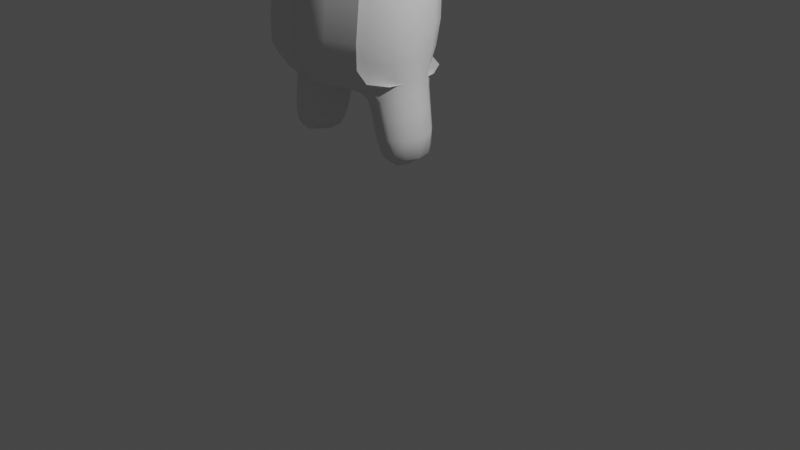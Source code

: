 # Source: untitled.blend  (saved by Blender 3.4.6; exported with 4.5.12 LTS)
import bpy
from mathutils import Matrix  # noqa: F401  (used for matrix-valued properties, if any)

bpy.ops.wm.read_factory_settings(use_empty=True)
scene = bpy.context.scene
scene.name = 'Scene'

# ---- collections
col_collection = bpy.data.collections.new('Collection'); scene.collection.children.link(col_collection)

# ---- materials (node trees are filled in below, after node groups)
mat_material = bpy.data.materials.new('Material')
mat_material.alpha_threshold = 0.0
mat_material.use_transparent_shadow = False
mat_material.roughness = 0.5
mat_material.line_color = (0.0, 0.0, 0.0, 1.0)

# ---- material node trees
mat_material.use_nodes = True; mat_material.node_tree.nodes.clear()
_N = mat_material.node_tree.nodes; _L = mat_material.node_tree.links
n0 = _N.new('ShaderNodeOutputMaterial'); n0.name = 'Material Output'; n0.location = (300, 300)
n1 = _N.new('ShaderNodeBsdfPrincipled'); n1.name = 'Principled BSDF'; n1.location = (10, 300)
n1.distribution = 'GGX'
n1.subsurface_method = 'RANDOM_WALK_SKIN'
n1.inputs[3].default_value = 1.45
n1.inputs[27].default_value = (0.0, 0.0, 0.0, 1.0)
n1.inputs[28].default_value = 1.0
_L.new(n1.outputs[0], n0.inputs[0])
n0.is_active_output = True

# ---- world
world_world = bpy.data.worlds.new('World'); scene.world = world_world
world_world.use_nodes = True; world_world.node_tree.nodes.clear()
_N = world_world.node_tree.nodes; _L = world_world.node_tree.links
n0 = _N.new('ShaderNodeOutputWorld'); n0.name = 'World Output'; n0.location = (300, 300)
n1 = _N.new('ShaderNodeBackground'); n1.name = 'Background'; n1.location = (10, 300)
n1.inputs[0].default_value = (0.05088, 0.05088, 0.05088, 1.0)
_L.new(n1.outputs[0], n0.inputs[0])
n0.is_active_output = True
world_world.color = (0.05088, 0.05088, 0.05088)
world_world.use_sun_shadow = False
world_world.sun_shadow_jitter_overblur = 0.0

# ---- cameras
cam_camera = bpy.data.cameras.new('Camera')
cam_camera.clip_end = 100.0
cam_camera.ortho_scale = 7.314

# ---- lights
light_light = bpy.data.lights.new('Light', 'POINT')
light_light.transmission_factor = 0.0
light_light.energy = 1000.0
light_light.shadow_soft_size = 0.1
light_light.shadow_maximum_resolution = 0.006
light_light.use_absolute_resolution = True

# ---- meshes
me_cube = bpy.data.meshes.new('Cube')
me_cube.from_pydata([(0.432, 0.432, 0.6083), (0.3419, 0.3202, -1.357), (0.432, -0.3351, 0.5427), (0.3467, -0.3188, -1.377), (-0.4359, 0.4359, 0.7577), (-0.432, 0.4121, -1.309), (-0.5413, -0.3296, 0.5455), (-0.432, -0.4125, -1.309), (0.588, 0.5541, -0.748), (-0.6572, -0.6402, -0.7572), (0.5887, -0.5376, -0.7595), (-0.515, -2.137e-05, -1.319), (0.0, 0.4745, -1.321), (0.5704, 0.4241, -1.231), (-0.6199, -0.5288, -0.04734), (0.5751, -0.4081, -1.255), (-0.5718, 0.5599, -1.24), (0.0, -0.4426, 0.6921), (0.515, 0.02224, 0.7039), (0.0, -0.4769, -1.321), (-0.573, 0.0233, 0.7888), (0.0, 0.6096, 0.8531), (0.2365, -0.002819, -1.38), (0.5532, 0.5508, 0.01448), (-0.6829, -0.5365, -1.17), (0.5532, -0.4751, -0.02787), (1.63e-09, 0.7972, -0.7473), (0.8214, 0.003466, -0.7498), (0.0, -0.8753, -0.755), (0.0, 0.0233, 1.035), (0.0, -0.7487, -0.01436), (0.0, -0.0003825, -1.344), (0.7665, 0.01513, 0.017), (-1.164e-09, 0.7653, 0.02548), (0.0, 0.8067, -1.241), (0.8113, 0.003897, -1.217), (-0.7981, 6.519e-09, -1.241), (0.0, -0.7778, -1.186), (0.7588, 0.2664, -1.991), (0.5675, 0.2433, -2.035), (0.764, -0.2559, -1.976), (0.5727, -0.2423, -2.018), (0.5155, -0.001917, -2.093), (0.8642, 0.002702, -2.033), (0.3361, -0.003298, -1.648), (0.4684, -0.2735, -1.636), (0.7001, -0.3013, -1.58), (0.6943, 0.3165, -1.57), (0.4627, 0.2739, -1.629), (0.8593, 0.004115, -1.558), (-0.432, 0.432, 0.6083), (-0.3419, 0.3202, -1.357), (-0.432, -0.3351, 0.5427), (-0.3467, -0.3188, -1.377), (0.4359, 0.4359, 0.7577), (0.432, 0.4121, -1.309), (0.5413, -0.3296, 0.5455), (0.432, -0.4125, -1.309), (-0.588, 0.5541, -0.748), (0.6572, -0.6402, -0.7572), (-0.5887, -0.5376, -0.7595), (0.515, -2.137e-05, -1.319), (-0.5704, 0.4241, -1.231), (0.6199, -0.5288, -0.04734), (-0.5751, -0.4081, -1.255), (0.5718, 0.5599, -1.24), (-0.515, 0.02224, 0.7039), (0.573, 0.0233, 0.7888), (-0.2365, -0.002819, -1.38), (-0.5532, 0.5508, 0.01448), (0.6829, -0.5365, -1.17), (-0.5532, -0.4751, -0.02787), (-0.8214, 0.003466, -0.7498), (-0.7665, 0.01513, 0.017), (-0.8113, 0.003897, -1.217), (0.7981, 6.519e-09, -1.241), (-0.7588, 0.2664, -1.991), (-0.5675, 0.2433, -2.035), (-0.764, -0.2559, -1.976), (-0.5727, -0.2423, -2.018), (-0.5155, -0.001917, -2.093), (-0.8642, 0.002702, -2.033), (-0.3361, -0.003298, -1.648), (-0.4684, -0.2735, -1.636), (-0.7001, -0.3013, -1.58), (-0.6943, 0.3165, -1.57), (-0.4627, 0.2739, -1.629), (-0.8593, 0.004115, -1.558), (-0.489, 0.2487, -1.316), (-0.489, -0.2488, -1.316), (0.1929, 0.3876, -1.323), (-0.258, 0.4517, -1.316), (0.5817, 0.499, -1.019), (0.4377, 0.4114, -1.319), (-0.6489, -0.5973, -0.4153), (-0.286, -0.5299, 0.3245), (0.5841, -0.4881, -1.034), (0.4433, -0.4012, -1.345), (-0.5014, 0.4862, -1.282), (0.258, -0.3859, 0.6168), (0.489, 0.2608, 0.6831), (0.489, -0.1933, 0.6402), (-0.258, -0.4529, -1.316), (0.1956, -0.3875, -1.336), (-0.4061, -0.1882, 0.7727), (-0.5421, 0.2448, 0.78), (-0.2419, 0.5467, 0.788), (0.258, 0.4972, 0.6977), (0.2699, -0.1771, -1.384), (0.2671, 0.1731, -1.373), (0.4991, 0.4988, 0.3775), (0.581, 0.5712, -0.3857), (-0.5105, -0.4841, -1.275), (-0.6568, -0.6364, -1.014), (0.4991, -0.4023, 0.3167), (0.5811, -0.5283, -0.4083), (0.3195, 0.7314, -0.7477), (0.7611, 0.2978, -0.748), (0.7616, -0.2871, -0.755), (0.32, -0.7252, -0.7589), (-0.3286, -0.7578, -0.7561), (0.0, 0.3077, 0.9875), (-0.2865, 0.0233, 0.9118), (0.0, -0.2286, 0.9292), (0.2793, 0.02316, 0.9011), (0.3016, -0.6308, -0.02841), (0.0, -0.6162, 0.365), (-0.3099, -0.6387, -0.03085), (0.0, -0.8379, -0.4057), (0.0, 0.2506, -1.339), (0.1322, -0.001777, -1.346), (0.0, -0.252, -1.339), (-0.2793, -0.0001701, -1.336), (0.7123, 0.3019, 0.01892), (0.6744, 0.01976, 0.3985), (0.7123, -0.2546, -0.005435), (0.8103, 0.008579, -0.387), (-1.863e-09, 0.6821, 0.4222), (0.3016, 0.7105, 0.01998), (-4.657e-10, 0.8044, -0.3824), (-0.3108, 0.7126, -1.24), (-4.657e-10, 0.7601, -1.019), (0.2937, 0.6111, -1.195), (0.0, 0.654, -1.286), (0.7518, 0.2252, -1.215), (0.8154, 0.002664, -1.022), (0.7545, -0.2135, -1.229), (0.3962, -0.003037, -1.892), (-0.7537, -0.3064, -1.232), (-0.7398, 0.3093, -1.24), (-0.6783, 2.117e-05, -1.285), (0.2964, -0.6027, -1.205), (0.0, -0.8538, -1.016), (-0.3138, -0.6901, -1.184), (0.0, -0.6527, -1.279), (0.6681, 0.2729, -2.048), (0.6736, -0.2665, -2.028), (0.5376, -0.1506, -2.073), (0.5344, 0.1483, -2.086), (0.8269, 0.1681, -2.029), (0.8302, -0.1601, -2.017), (0.7056, 0.0004053, -2.142), (0.4251, -0.2849, -1.471), (0.6581, -0.3205, -1.408), (0.7394, 0.2998, -1.813), (0.4194, 0.2861, -1.453), (0.8251, 0.004342, -1.375), (0.2956, -0.003265, -1.474), (0.5199, -0.2645, -1.861), (0.7451, -0.2864, -1.808), (0.6524, 0.3373, -1.387), (0.5142, 0.2648, -1.87), (0.8975, 0.003775, -1.805), (0.8069, 0.1889, -1.558), (0.8102, -0.177, -1.564), (0.3729, 0.1495, -1.644), (0.574, 0.3398, -1.599), (0.3762, -0.1546, -1.648), (0.5806, -0.3302, -1.609), (0.489, 0.2487, -1.316), (0.489, -0.2488, -1.316), (-0.1929, 0.3876, -1.323), (0.258, 0.4517, -1.316), (-0.5817, 0.499, -1.019), (-0.4377, 0.4114, -1.319), (0.6489, -0.5973, -0.4153), (0.286, -0.5299, 0.3245), (-0.5841, -0.4881, -1.034), (-0.4433, -0.4012, -1.345), (0.5014, 0.4862, -1.282), (-0.258, -0.3859, 0.6168), (-0.489, 0.2608, 0.6831), (-0.489, -0.1933, 0.6402), (0.258, -0.4529, -1.316), (-0.1956, -0.3875, -1.336), (0.4061, -0.1882, 0.7727), (0.5421, 0.2448, 0.78), (0.2419, 0.5467, 0.788), (-0.258, 0.4972, 0.6977), (-0.2699, -0.1771, -1.384), (-0.2671, 0.1731, -1.373), (-0.4991, 0.4988, 0.3775), (-0.581, 0.5712, -0.3857), (0.5105, -0.4841, -1.275), (0.6568, -0.6364, -1.014), (-0.4991, -0.4023, 0.3167), (-0.5811, -0.5283, -0.4083), (-0.3195, 0.7314, -0.7477), (-0.7611, 0.2978, -0.748), (-0.7616, -0.2871, -0.755), (-0.32, -0.7252, -0.7589), (0.3286, -0.7578, -0.7561), (0.2865, 0.0233, 0.9118), (-0.2793, 0.02316, 0.9011), (-0.3016, -0.6308, -0.02841), (0.3099, -0.6387, -0.03085), (-0.1322, -0.001777, -1.346), (0.2793, -0.0001701, -1.336), (-0.7123, 0.3019, 0.01892), (-0.6744, 0.01976, 0.3985), (-0.7123, -0.2546, -0.005435), (-0.8103, 0.008579, -0.387), (-0.3016, 0.7105, 0.01998), (0.3108, 0.7126, -1.24), (-0.2937, 0.6111, -1.195), (-0.7518, 0.2252, -1.215), (-0.8154, 0.002664, -1.022), (-0.7545, -0.2135, -1.229), (-0.3962, -0.003037, -1.892), (0.7537, -0.3064, -1.232), (0.7398, 0.3093, -1.24), (0.6783, 2.116e-05, -1.285), (-0.2964, -0.6027, -1.205), (0.3138, -0.6901, -1.184), (-0.6681, 0.2729, -2.048), (-0.6736, -0.2665, -2.028), (-0.5376, -0.1506, -2.073), (-0.5344, 0.1483, -2.086), (-0.8269, 0.1681, -2.029), (-0.8302, -0.1601, -2.017), (-0.7056, 0.0004053, -2.142), (-0.4251, -0.2849, -1.471), (-0.6581, -0.3205, -1.408), (-0.7394, 0.2998, -1.813), (-0.4194, 0.2861, -1.453), (-0.8251, 0.004342, -1.375), (-0.2956, -0.003265, -1.474), (-0.5199, -0.2645, -1.861), (-0.7451, -0.2864, -1.808), (-0.6524, 0.3373, -1.387), (-0.5142, 0.2648, -1.87), (-0.8975, 0.003775, -1.805), (-0.8069, 0.1889, -1.558), (-0.8102, -0.177, -1.564), (-0.3729, 0.1495, -1.644), (-0.574, 0.3398, -1.599), (-0.3762, -0.1546, -1.648), (-0.5806, -0.3302, -1.609), (0.2691, 0.2755, 0.862), (-0.2738, 0.2789, 0.8818), (-0.2777, -0.201, 0.8222), (0.2691, -0.203, 0.8133), (0.316, -0.7036, -0.4099), (0.2766, -0.5249, 0.3278), (-0.286, -0.5299, 0.3245), (-0.3245, -0.7176, -0.4105), (-0.2691, 0.2464, -1.332), (0.1499, 0.207, -1.34), (0.1515, -0.2098, -1.347), (-0.2691, -0.2471, -1.332), (0.7513, 0.3104, -0.3846), (0.6311, 0.2789, 0.3944), (0.6311, -0.2176, 0.3587), (0.7514, -0.2836, -0.3977), (0.2766, 0.6329, 0.3987), (0.3159, 0.7434, -0.384), (-0.2777, 0.5983, -1.284), (0.3142, 0.68, -1.017), (0.2456, 0.5189, -1.284), (0.6297, -0.3155, -1.836), (0.7548, 0.2638, -1.019), (0.7564, -0.2558, -1.028), (0.4338, -0.152, -1.883), (-0.6369, -0.2744, -1.282), (-0.6346, 0.2749, -1.284), (0.2488, -0.5133, -1.299), (0.3158, -0.6828, -1.026), (-0.3258, -0.7486, -1.016), (-0.2793, -0.5964, -1.277), (0.6955, 0.1591, -2.133), (0.6988, -0.1562, -2.118), (0.6232, 0.3238, -1.844), (0.4305, 0.1473, -1.889), (0.8505, -0.1692, -1.803), (0.8472, 0.18, -1.806), (0.7713, 0.1997, -1.373), (0.7746, -0.1868, -1.386), (0.3316, 0.1557, -1.468), (0.5293, 0.3579, -1.421), (0.3348, -0.1605, -1.478), (0.5358, -0.347, -1.444), (-0.2691, 0.2755, 0.862), (0.2738, 0.2789, 0.8818), (0.2777, -0.201, 0.8222), (-0.2691, -0.203, 0.8133), (-0.316, -0.7036, -0.4099), (-0.2766, -0.5249, 0.3278), (0.286, -0.5299, 0.3245), (0.3245, -0.7176, -0.4105), (0.2691, 0.2464, -1.332), (-0.1499, 0.207, -1.34), (-0.1515, -0.2098, -1.347), (0.2691, -0.2471, -1.332), (-0.7513, 0.3104, -0.3846), (-0.6311, 0.2789, 0.3944), (-0.6311, -0.2176, 0.3587), (-0.7514, -0.2836, -0.3977), (-0.2766, 0.6329, 0.3987), (-0.3159, 0.7434, -0.384), (0.2777, 0.5983, -1.284), (-0.3142, 0.68, -1.017), (-0.2456, 0.5189, -1.284), (-0.6297, -0.3155, -1.836), (-0.7548, 0.2638, -1.019), (-0.7564, -0.2558, -1.028), (-0.4338, -0.152, -1.883), (0.6369, -0.2744, -1.282), (0.6346, 0.2749, -1.284), (-0.2488, -0.5133, -1.299), (-0.3158, -0.6828, -1.026), (0.3258, -0.7486, -1.016), (0.2793, -0.5964, -1.277), (-0.6955, 0.1591, -2.133), (-0.6988, -0.1562, -2.118), (-0.6232, 0.3238, -1.844), (-0.4305, 0.1473, -1.889), (-0.8505, -0.1692, -1.803), (-0.8472, 0.18, -1.806), (-0.7713, 0.1997, -1.373), (-0.7746, -0.1868, -1.386), (-0.3316, 0.1557, -1.468), (-0.5293, 0.3579, -1.421), (-0.3348, -0.1605, -1.478), (-0.5358, -0.347, -1.444), (-0.5413, -0.3296, 0.5455), (-0.286, -0.5299, 0.3245), (-0.4061, -0.1882, 0.7727), (0.5413, -0.3296, 0.5455), (0.286, -0.5299, 0.3245), (0.4061, -0.1882, 0.7727), (-0.2777, -0.201, 0.8222), (-0.286, -0.5299, 0.3245), (0.2777, -0.201, 0.8222), (0.286, -0.5299, 0.3245), (-0.286, -0.6704, 0.421), (-0.5413, -0.4701, 0.642), (-0.0155, -0.5841, 0.7835), (-0.2706, -0.5266, 0.7153), (-0.4061, -0.3287, 0.8692), (-6.731e-10, -0.3691, 1.026), (-0.0155, -0.7578, 0.4564), (0.286, -0.6704, 0.421), (0.5413, -0.4701, 0.642), (0.2551, -0.5276, 0.7102), (0.4061, -0.3287, 0.8692), (-0.2777, -0.3415, 0.9187), (-0.286, -0.6704, 0.421), (0.2777, -0.3415, 0.9187), (0.2705, -0.6714, 0.4159)], [], [(0, 107, 258, 100), (107, 21, 121, 258), (258, 121, 29, 124), (100, 258, 124, 18), (21, 106, 259, 121), (106, 4, 105, 259), (259, 105, 20, 122), (121, 259, 122, 29), (29, 122, 350, 123), (122, 20, 104, 350), (345, 264, 366, 354), (307, 348, 361, 368), (18, 124, 261, 101), (124, 29, 123, 261), (261, 123, 17, 99), (101, 261, 99, 2), (10, 115, 262, 119), (115, 25, 125, 262), (262, 125, 30, 128), (119, 262, 128, 28), (25, 114, 263, 125), (114, 2, 99, 263), (263, 99, 17, 126), (125, 263, 126, 30), (30, 126, 351, 127), (347, 349, 364, 362), (264, 126, 360, 366), (127, 351, 95, 14), (28, 128, 265, 120), (128, 30, 127, 265), (265, 127, 14, 94), (120, 265, 94, 9), (5, 91, 266, 88), (91, 12, 129, 266), (266, 129, 31, 132), (88, 266, 132, 11), (12, 90, 267, 129), (90, 1, 109, 267), (267, 109, 22, 130), (129, 267, 130, 31), (31, 130, 268, 131), (130, 22, 108, 268), (268, 108, 3, 103), (131, 268, 103, 19), (11, 132, 269, 89), (132, 31, 131, 269), (269, 131, 19, 102), (89, 269, 102, 7), (8, 111, 270, 117), (111, 23, 133, 270), (270, 133, 32, 136), (117, 270, 136, 27), (23, 110, 271, 133), (110, 0, 100, 271), (271, 100, 18, 134), (133, 271, 134, 32), (32, 134, 272, 135), (134, 18, 101, 272), (272, 101, 2, 114), (135, 272, 114, 25), (27, 136, 273, 118), (136, 32, 135, 273), (273, 135, 25, 115), (118, 273, 115, 10), (33, 137, 274, 138), (137, 21, 107, 274), (274, 107, 0, 110), (138, 274, 110, 23), (26, 139, 275, 116), (139, 33, 138, 275), (275, 138, 23, 111), (116, 275, 111, 8), (5, 98, 276, 91), (98, 16, 140, 276), (276, 140, 34, 143), (91, 276, 143, 12), (34, 141, 277, 142), (141, 26, 116, 277), (277, 116, 8, 92), (142, 277, 92, 13), (12, 143, 278, 90), (143, 34, 142, 278), (278, 142, 13, 93), (90, 278, 93, 1), (46, 178, 279, 169), (178, 45, 168, 279), (279, 168, 41, 156), (169, 279, 156, 40), (13, 92, 280, 144), (92, 8, 117, 280), (280, 117, 27, 145), (144, 280, 145, 35), (35, 145, 281, 146), (145, 27, 118, 281), (281, 118, 10, 96), (146, 281, 96, 15), (45, 177, 282, 168), (177, 44, 147, 282), (282, 147, 42, 157), (168, 282, 157, 41), (7, 112, 283, 89), (112, 24, 148, 283), (283, 148, 36, 150), (89, 283, 150, 11), (11, 150, 284, 88), (150, 36, 149, 284), (284, 149, 16, 98), (88, 284, 98, 5), (3, 97, 285, 103), (97, 15, 151, 285), (285, 151, 37, 154), (103, 285, 154, 19), (15, 96, 286, 151), (96, 10, 119, 286), (286, 119, 28, 152), (151, 286, 152, 37), (37, 152, 287, 153), (152, 28, 120, 287), (287, 120, 9, 113), (153, 287, 113, 24), (19, 154, 288, 102), (154, 37, 153, 288), (288, 153, 24, 112), (102, 288, 112, 7), (39, 155, 289, 158), (155, 38, 159, 289), (289, 159, 43, 161), (158, 289, 161, 42), (42, 161, 290, 157), (161, 43, 160, 290), (290, 160, 40, 156), (157, 290, 156, 41), (48, 176, 291, 171), (176, 47, 164, 291), (291, 164, 38, 155), (171, 291, 155, 39), (44, 175, 292, 147), (175, 48, 171, 292), (292, 171, 39, 158), (147, 292, 158, 42), (49, 174, 293, 172), (174, 46, 169, 293), (293, 169, 40, 160), (172, 293, 160, 43), (47, 173, 294, 164), (173, 49, 172, 294), (294, 172, 43, 159), (164, 294, 159, 38), (13, 144, 295, 170), (144, 35, 166, 295), (295, 166, 49, 173), (170, 295, 173, 47), (35, 146, 296, 166), (146, 15, 163, 296), (296, 163, 46, 174), (166, 296, 174, 49), (22, 109, 297, 167), (109, 1, 165, 297), (297, 165, 48, 175), (167, 297, 175, 44), (1, 93, 298, 165), (93, 13, 170, 298), (298, 170, 47, 176), (165, 298, 176, 48), (3, 108, 299, 162), (108, 22, 167, 299), (299, 167, 44, 177), (162, 299, 177, 45), (15, 97, 300, 163), (97, 3, 162, 300), (300, 162, 45, 178), (163, 300, 178, 46), (50, 191, 301, 198), (191, 66, 213, 301), (301, 213, 29, 121), (198, 301, 121, 21), (21, 121, 302, 197), (121, 29, 212, 302), (302, 212, 67, 196), (197, 302, 196, 54), (29, 123, 352, 212), (346, 344, 355, 358), (349, 303, 367, 364), (212, 352, 195, 67), (66, 192, 304, 213), (192, 52, 190, 304), (304, 190, 17, 123), (213, 304, 123, 29), (60, 210, 305, 206), (210, 28, 128, 305), (305, 128, 30, 214), (206, 305, 214, 71), (71, 214, 306, 205), (214, 30, 126, 306), (306, 126, 17, 190), (205, 306, 190, 52), (30, 215, 353, 126), (215, 63, 186, 353), (123, 260, 365, 359), (303, 123, 359, 367), (28, 211, 308, 128), (211, 59, 185, 308), (308, 185, 63, 215), (128, 308, 215, 30), (55, 179, 309, 182), (179, 61, 217, 309), (309, 217, 31, 129), (182, 309, 129, 12), (12, 129, 310, 181), (129, 31, 216, 310), (310, 216, 68, 200), (181, 310, 200, 51), (31, 131, 311, 216), (131, 19, 194, 311), (311, 194, 53, 199), (216, 311, 199, 68), (61, 180, 312, 217), (180, 57, 193, 312), (312, 193, 19, 131), (217, 312, 131, 31), (58, 208, 313, 202), (208, 72, 221, 313), (313, 221, 73, 218), (202, 313, 218, 69), (69, 218, 314, 201), (218, 73, 219, 314), (314, 219, 66, 191), (201, 314, 191, 50), (73, 220, 315, 219), (220, 71, 205, 315), (315, 205, 52, 192), (219, 315, 192, 66), (72, 209, 316, 221), (209, 60, 206, 316), (316, 206, 71, 220), (221, 316, 220, 73), (33, 222, 317, 137), (222, 69, 201, 317), (317, 201, 50, 198), (137, 317, 198, 21), (26, 207, 318, 139), (207, 58, 202, 318), (318, 202, 69, 222), (139, 318, 222, 33), (55, 182, 319, 189), (182, 12, 143, 319), (319, 143, 34, 223), (189, 319, 223, 65), (34, 224, 320, 141), (224, 62, 183, 320), (320, 183, 58, 207), (141, 320, 207, 26), (12, 181, 321, 143), (181, 51, 184, 321), (321, 184, 62, 224), (143, 321, 224, 34), (84, 248, 322, 257), (248, 78, 235, 322), (322, 235, 79, 247), (257, 322, 247, 83), (62, 225, 323, 183), (225, 74, 226, 323), (323, 226, 72, 208), (183, 323, 208, 58), (74, 227, 324, 226), (227, 64, 187, 324), (324, 187, 60, 209), (226, 324, 209, 72), (83, 247, 325, 256), (247, 79, 236, 325), (325, 236, 80, 228), (256, 325, 228, 82), (57, 180, 326, 203), (180, 61, 231, 326), (326, 231, 75, 229), (203, 326, 229, 70), (61, 179, 327, 231), (179, 55, 189, 327), (327, 189, 65, 230), (231, 327, 230, 75), (53, 194, 328, 188), (194, 19, 154, 328), (328, 154, 37, 232), (188, 328, 232, 64), (64, 232, 329, 187), (232, 37, 152, 329), (329, 152, 28, 210), (187, 329, 210, 60), (37, 233, 330, 152), (233, 70, 204, 330), (330, 204, 59, 211), (152, 330, 211, 28), (19, 193, 331, 154), (193, 57, 203, 331), (331, 203, 70, 233), (154, 331, 233, 37), (77, 237, 332, 234), (237, 80, 240, 332), (332, 240, 81, 238), (234, 332, 238, 76), (80, 236, 333, 240), (236, 79, 235, 333), (333, 235, 78, 239), (240, 333, 239, 81), (86, 250, 334, 255), (250, 77, 234, 334), (334, 234, 76, 243), (255, 334, 243, 85), (82, 228, 335, 254), (228, 80, 237, 335), (335, 237, 77, 250), (254, 335, 250, 86), (87, 251, 336, 253), (251, 81, 239, 336), (336, 239, 78, 248), (253, 336, 248, 84), (85, 243, 337, 252), (243, 76, 238, 337), (337, 238, 81, 251), (252, 337, 251, 87), (62, 249, 338, 225), (249, 85, 252, 338), (338, 252, 87, 245), (225, 338, 245, 74), (74, 245, 339, 227), (245, 87, 253, 339), (339, 253, 84, 242), (227, 339, 242, 64), (68, 246, 340, 200), (246, 82, 254, 340), (340, 254, 86, 244), (200, 340, 244, 51), (51, 244, 341, 184), (244, 86, 255, 341), (341, 255, 85, 249), (184, 341, 249, 62), (53, 241, 342, 199), (241, 83, 256, 342), (342, 256, 82, 246), (199, 342, 246, 68), (64, 242, 343, 188), (242, 84, 257, 343), (343, 257, 83, 241), (188, 343, 241, 53), (345, 344, 6, 95), (344, 346, 104, 6), (347, 348, 186, 56), (349, 347, 56, 195), (346, 260, 350, 104), (260, 123, 350), (126, 264, 351), (264, 345, 95, 351), (123, 303, 352), (303, 349, 195, 352), (348, 307, 353, 186), (307, 126, 353), (365, 358, 355, 357), (359, 365, 357, 356), (360, 356, 357, 366), (366, 357, 355, 354), (359, 356, 363, 367), (367, 363, 362, 364), (368, 361, 362, 363), (360, 368, 363, 356), (344, 345, 354, 355), (260, 346, 358, 365), (348, 347, 362, 361), (126, 307, 368, 360)])
me_cube.polygons.foreach_set('use_smooth', [True] * 368)
_uv = me_cube.uv_layers.new(name='UVMap')
_uv.uv.foreach_set('vector', [0.625, 0.5, 0.6875, 0.5, 0.6881, 0.5625, 0.6271, 0.5625, 0.6875, 0.5, 0.75, 0.5, 0.7501, 0.5625, 0.6881, 0.5625, 0.6881, 0.5625, 0.7501, 0.5625, 0.7502, 0.625, 0.6883, 0.625, 0.6271, 0.5625, 0.6881, 0.5625, 0.6883, 0.625, 0.6275, 0.625, 0.75, 0.5, 0.8125, 0.5, 0.8125, 0.5625, 0.7501, 0.5625, 0.8125, 0.5, 0.875, 0.5, 0.875, 0.5625, 0.8125, 0.5625, 0.8125, 0.5625, 0.875, 0.5625, 0.875, 0.625, 0.8126, 0.625, 0.7501, 0.5625, 0.8125, 0.5625, 0.8126, 0.625, 0.7502, 0.625, 0.7502, 0.625, 0.8126, 0.625, 0.8125, 0.6875, 0.7501, 0.6875, 0.8126, 0.625, 0.875, 0.625, 0.8414, 0.6875, 0.8125, 0.6875, 0.5666, 0.9375, 0.5666, 0.9375, 0.5666, 0.9375, 0.5666, 0.9375, 0.5666, 0.9375, 0.5666, 0.9375, 0.5666, 0.9375, 0.5666, 0.9375, 0.6275, 0.625, 0.6883, 0.625, 0.6881, 0.6875, 0.6271, 0.6875, 0.6883, 0.625, 0.7502, 0.625, 0.7501, 0.6875, 0.6881, 0.6875, 0.6881, 0.6875, 0.7501, 0.6875, 0.75, 0.75, 0.6875, 0.75, 0.6271, 0.6875, 0.6881, 0.6875, 0.6875, 0.75, 0.625, 0.75, 0.4317, 0.75, 0.4688, 0.75, 0.4678, 0.8125, 0.4303, 0.8125, 0.4688, 0.75, 0.5152, 0.75, 0.5144, 0.8125, 0.4678, 0.8125, 0.4678, 0.8125, 0.5144, 0.8125, 0.5098, 0.875, 0.4655, 0.875, 0.4303, 0.8125, 0.4678, 0.8125, 0.4655, 0.875, 0.4213, 0.875, 0.5152, 0.75, 0.5685, 0.75, 0.5681, 0.8125, 0.5144, 0.8125, 0.5685, 0.75, 0.625, 0.75, 0.625, 0.8125, 0.5681, 0.8125, 0.5681, 0.8125, 0.625, 0.8125, 0.625, 0.875, 0.5674, 0.875, 0.5144, 0.8125, 0.5681, 0.8125, 0.5674, 0.875, 0.5098, 0.875, 0.5098, 0.875, 0.5674, 0.875, 0.5666, 0.9375, 0.5097, 0.9375, 0.875, 0.75, 0.8414, 0.6875, 0.8414, 0.6875, 0.875, 0.75, 0.5666, 0.9375, 0.5674, 0.875, 0.5674, 0.875, 0.5666, 0.9375, 0.5097, 0.9375, 0.5666, 0.9375, 0.5666, 0.9375, 0.5058, 1.0, 0.4213, 0.875, 0.4655, 0.875, 0.4572, 0.9375, 0.4155, 0.9375, 0.4655, 0.875, 0.5098, 0.875, 0.5097, 0.9375, 0.4572, 0.9375, 0.4572, 0.9375, 0.5097, 0.9375, 0.5058, 1.0, 0.4463, 1.0, 0.4155, 0.9375, 0.4572, 0.9375, 0.4463, 1.0, 0.3867, 1.0, 0.125, 0.5, 0.1875, 0.5, 0.1867, 0.5625, 0.125, 0.5625, 0.1875, 0.5, 0.25, 0.5, 0.2483, 0.5625, 0.1867, 0.5625, 0.1867, 0.5625, 0.2483, 0.5625, 0.2467, 0.625, 0.1863, 0.625, 0.125, 0.5625, 0.1867, 0.5625, 0.1863, 0.625, 0.125, 0.625, 0.25, 0.5, 0.3125, 0.5, 0.3022, 0.5625, 0.2483, 0.5625, 0.3125, 0.5, 0.375, 0.5, 0.3429, 0.5629, 0.3022, 0.5625, 0.3022, 0.5625, 0.3429, 0.5629, 0.3354, 0.625, 0.2981, 0.625, 0.2483, 0.5625, 0.3022, 0.5625, 0.2981, 0.625, 0.2467, 0.625, 0.2467, 0.625, 0.2981, 0.625, 0.3022, 0.6875, 0.2483, 0.6875, 0.2981, 0.625, 0.3354, 0.625, 0.3429, 0.6871, 0.3022, 0.6875, 0.3022, 0.6875, 0.3429, 0.6871, 0.375, 0.75, 0.3125, 0.75, 0.2483, 0.6875, 0.3022, 0.6875, 0.3125, 0.75, 0.25, 0.75, 0.125, 0.625, 0.1863, 0.625, 0.1867, 0.6875, 0.125, 0.6875, 0.1863, 0.625, 0.2467, 0.625, 0.2483, 0.6875, 0.1867, 0.6875, 0.1867, 0.6875, 0.2483, 0.6875, 0.25, 0.75, 0.1875, 0.75, 0.125, 0.6875, 0.1867, 0.6875, 0.1875, 0.75, 0.125, 0.75, 0.4321, 0.5, 0.4691, 0.5, 0.4691, 0.5625, 0.432, 0.5625, 0.4691, 0.5, 0.5154, 0.5, 0.5155, 0.5625, 0.4691, 0.5625, 0.4691, 0.5625, 0.5155, 0.5625, 0.5155, 0.625, 0.4691, 0.625, 0.432, 0.5625, 0.4691, 0.5625, 0.4691, 0.625, 0.4319, 0.625, 0.5154, 0.5, 0.5685, 0.5, 0.569, 0.5625, 0.5155, 0.5625, 0.5685, 0.5, 0.625, 0.5, 0.6271, 0.5625, 0.569, 0.5625, 0.569, 0.5625, 0.6271, 0.5625, 0.6275, 0.625, 0.5692, 0.625, 0.5155, 0.5625, 0.569, 0.5625, 0.5692, 0.625, 0.5155, 0.625, 0.5155, 0.625, 0.5692, 0.625, 0.569, 0.6875, 0.5155, 0.6875, 0.5692, 0.625, 0.6275, 0.625, 0.6271, 0.6875, 0.569, 0.6875, 0.569, 0.6875, 0.6271, 0.6875, 0.625, 0.75, 0.5685, 0.75, 0.5155, 0.6875, 0.569, 0.6875, 0.5685, 0.75, 0.5152, 0.75, 0.4319, 0.625, 0.4691, 0.625, 0.4691, 0.6875, 0.4319, 0.6875, 0.4691, 0.625, 0.5155, 0.625, 0.5155, 0.6875, 0.4691, 0.6875, 0.4691, 0.6875, 0.5155, 0.6875, 0.5152, 0.75, 0.4688, 0.75, 0.4319, 0.6875, 0.4691, 0.6875, 0.4688, 0.75, 0.4317, 0.75, 0.5106, 0.375, 0.5678, 0.375, 0.5683, 0.4375, 0.5149, 0.4375, 0.5678, 0.375, 0.625, 0.375, 0.625, 0.4375, 0.5683, 0.4375, 0.5683, 0.4375, 0.625, 0.4375, 0.625, 0.5, 0.5685, 0.5, 0.5149, 0.4375, 0.5683, 0.4375, 0.5685, 0.5, 0.5154, 0.5, 0.4244, 0.375, 0.4675, 0.375, 0.4688, 0.4375, 0.4316, 0.4375, 0.4675, 0.375, 0.5106, 0.375, 0.5149, 0.4375, 0.4688, 0.4375, 0.4688, 0.4375, 0.5149, 0.4375, 0.5154, 0.5, 0.4691, 0.5, 0.4316, 0.4375, 0.4688, 0.4375, 0.4691, 0.5, 0.4321, 0.5, 0.375, 0.25, 0.3802, 0.25, 0.3803, 0.3125, 0.375, 0.3125, 0.3802, 0.25, 0.3856, 0.25, 0.3856, 0.3125, 0.3803, 0.3125, 0.3803, 0.3125, 0.3856, 0.3125, 0.3856, 0.375, 0.3803, 0.375, 0.375, 0.3125, 0.3803, 0.3125, 0.3803, 0.375, 0.375, 0.375, 0.3856, 0.375, 0.405, 0.375, 0.406, 0.4375, 0.3892, 0.4371, 0.405, 0.375, 0.4244, 0.375, 0.4316, 0.4375, 0.406, 0.4375, 0.406, 0.4375, 0.4316, 0.4375, 0.4321, 0.5, 0.4055, 0.5, 0.3892, 0.4371, 0.406, 0.4375, 0.4055, 0.5, 0.3847, 0.5, 0.375, 0.375, 0.3803, 0.375, 0.3805, 0.4358, 0.375, 0.4375, 0.3803, 0.375, 0.3856, 0.375, 0.3892, 0.4371, 0.3805, 0.4358, 0.3805, 0.4358, 0.3892, 0.4371, 0.3847, 0.5, 0.3799, 0.4831, 0.375, 0.4375, 0.3805, 0.4358, 0.3799, 0.4831, 0.375, 0.5, 0.3847, 0.75, 0.3799, 0.75, 0.3794, 0.7465, 0.383, 0.7326, 0.3799, 0.75, 0.375, 0.75, 0.3718, 0.7326, 0.3794, 0.7465, 0.3794, 0.7465, 0.3718, 0.7326, 0.375, 0.75, 0.3799, 0.75, 0.383, 0.7326, 0.3794, 0.7465, 0.3799, 0.75, 0.3847, 0.75, 0.3847, 0.5, 0.4055, 0.5, 0.4049, 0.5625, 0.3835, 0.5625, 0.4055, 0.5, 0.4321, 0.5, 0.432, 0.5625, 0.4049, 0.5625, 0.4049, 0.5625, 0.432, 0.5625, 0.4319, 0.625, 0.4048, 0.625, 0.3835, 0.5625, 0.4049, 0.5625, 0.4048, 0.625, 0.3822, 0.625, 0.3822, 0.625, 0.4048, 0.625, 0.4055, 0.6875, 0.3894, 0.6871, 0.4048, 0.625, 0.4319, 0.625, 0.4319, 0.6875, 0.4055, 0.6875, 0.4055, 0.6875, 0.4319, 0.6875, 0.4317, 0.75, 0.4056, 0.75, 0.3894, 0.6871, 0.4055, 0.6875, 0.4056, 0.75, 0.388, 0.75, 0.375, 0.75, 0.3584, 0.6875, 0.359, 0.6858, 0.3718, 0.7326, 0.3584, 0.6875, 0.3419, 0.625, 0.3511, 0.625, 0.359, 0.6858, 0.359, 0.6858, 0.3511, 0.625, 0.3419, 0.625, 0.3584, 0.6875, 0.3718, 0.7326, 0.359, 0.6858, 0.3584, 0.6875, 0.375, 0.75, 0.375, 0.0, 0.3779, 0.0, 0.3789, 0.0625, 0.375, 0.0625, 0.3779, 0.0, 0.3808, 0.0, 0.3828, 0.0625, 0.3789, 0.0625, 0.3789, 0.0625, 0.3828, 0.0625, 0.3848, 0.125, 0.3797, 0.125, 0.375, 0.0625, 0.3789, 0.0625, 0.3797, 0.125, 0.375, 0.125, 0.375, 0.125, 0.3797, 0.125, 0.3801, 0.1875, 0.375, 0.1875, 0.3797, 0.125, 0.3848, 0.125, 0.3852, 0.1875, 0.3801, 0.1875, 0.3801, 0.1875, 0.3852, 0.1875, 0.3856, 0.25, 0.3802, 0.25, 0.375, 0.1875, 0.3801, 0.1875, 0.3802, 0.25, 0.375, 0.25, 0.375, 0.75, 0.3801, 0.7665, 0.3803, 0.8142, 0.375, 0.8125, 0.3801, 0.7665, 0.388, 0.75, 0.3889, 0.8129, 0.3803, 0.8142, 0.3803, 0.8142, 0.3889, 0.8129, 0.3848, 0.875, 0.3799, 0.875, 0.375, 0.8125, 0.3803, 0.8142, 0.3799, 0.875, 0.375, 0.875, 0.388, 0.75, 0.4056, 0.75, 0.4051, 0.8125, 0.3889, 0.8129, 0.4056, 0.75, 0.4317, 0.75, 0.4303, 0.8125, 0.4051, 0.8125, 0.4051, 0.8125, 0.4303, 0.8125, 0.4213, 0.875, 0.403, 0.875, 0.3889, 0.8129, 0.4051, 0.8125, 0.403, 0.875, 0.3848, 0.875, 0.3848, 0.875, 0.403, 0.875, 0.3947, 0.9375, 0.3847, 0.9375, 0.403, 0.875, 0.4213, 0.875, 0.4155, 0.9375, 0.3947, 0.9375, 0.3947, 0.9375, 0.4155, 0.9375, 0.3867, 1.0, 0.3838, 1.0, 0.3847, 0.9375, 0.3947, 0.9375, 0.3838, 1.0, 0.3808, 1.0, 0.375, 0.875, 0.3799, 0.875, 0.3791, 0.9375, 0.375, 0.9375, 0.3799, 0.875, 0.3848, 0.875, 0.3847, 0.9375, 0.3791, 0.9375, 0.3791, 0.9375, 0.3847, 0.9375, 0.3808, 1.0, 0.3779, 1.0, 0.375, 0.9375, 0.3791, 0.9375, 0.3779, 1.0, 0.375, 1.0, 0.375, 0.5, 0.3769, 0.5209, 0.3708, 0.565, 0.3584, 0.5625, 0.3769, 0.5209, 0.3804, 0.5313, 0.3796, 0.5665, 0.3708, 0.565, 0.3708, 0.565, 0.3796, 0.5665, 0.3822, 0.625, 0.3669, 0.625, 0.3584, 0.5625, 0.3708, 0.565, 0.3669, 0.625, 0.3419, 0.625, 0.3419, 0.625, 0.3669, 0.625, 0.3715, 0.6875, 0.3584, 0.6875, 0.3669, 0.625, 0.3822, 0.625, 0.3835, 0.6875, 0.3715, 0.6875, 0.3715, 0.6875, 0.3835, 0.6875, 0.3847, 0.75, 0.3799, 0.75, 0.3584, 0.6875, 0.3715, 0.6875, 0.3799, 0.75, 0.375, 0.75, 0.375, 0.5, 0.3797, 0.5009, 0.3793, 0.5042, 0.375, 0.5, 0.3797, 0.5009, 0.3847, 0.5, 0.3825, 0.5209, 0.3793, 0.5042, 0.3793, 0.5042, 0.3825, 0.5209, 0.3804, 0.5313, 0.3769, 0.5209, 0.375, 0.5, 0.3793, 0.5042, 0.3769, 0.5209, 0.375, 0.5, 0.3419, 0.625, 0.3584, 0.5625, 0.3594, 0.5625, 0.3511, 0.625, 0.3584, 0.5625, 0.375, 0.5, 0.375, 0.5, 0.3594, 0.5625, 0.3594, 0.5625, 0.375, 0.5, 0.375, 0.5, 0.3584, 0.5625, 0.3511, 0.625, 0.3594, 0.5625, 0.3584, 0.5625, 0.3419, 0.625, 0.3822, 0.625, 0.3835, 0.6875, 0.3833, 0.6858, 0.3822, 0.625, 0.3835, 0.6875, 0.3847, 0.75, 0.383, 0.7326, 0.3833, 0.6858, 0.3833, 0.6858, 0.383, 0.7326, 0.3847, 0.75, 0.3835, 0.6875, 0.3822, 0.625, 0.3833, 0.6858, 0.3835, 0.6875, 0.3822, 0.625, 0.3847, 0.5, 0.3835, 0.5625, 0.3829, 0.565, 0.3825, 0.5209, 0.3835, 0.5625, 0.3822, 0.625, 0.3822, 0.625, 0.3829, 0.565, 0.3829, 0.565, 0.3822, 0.625, 0.3822, 0.625, 0.3796, 0.5665, 0.3825, 0.5209, 0.3829, 0.565, 0.3796, 0.5665, 0.3804, 0.5313, 0.3847, 0.5, 0.3835, 0.5625, 0.3835, 0.5625, 0.3847, 0.5, 0.3835, 0.5625, 0.3822, 0.625, 0.3822, 0.625, 0.3835, 0.5625, 0.3835, 0.5625, 0.3822, 0.625, 0.3822, 0.625, 0.3835, 0.5625, 0.3847, 0.5, 0.3835, 0.5625, 0.3835, 0.5625, 0.3847, 0.5, 0.3822, 0.625, 0.3894, 0.6871, 0.3839, 0.6858, 0.3822, 0.625, 0.3894, 0.6871, 0.388, 0.75, 0.3834, 0.7331, 0.3839, 0.6858, 0.3839, 0.6858, 0.3834, 0.7331, 0.3847, 0.75, 0.3835, 0.6875, 0.3822, 0.625, 0.3839, 0.6858, 0.3835, 0.6875, 0.3822, 0.625, 0.3354, 0.625, 0.3429, 0.5629, 0.3574, 0.5642, 0.3498, 0.625, 0.3429, 0.5629, 0.375, 0.5, 0.3714, 0.5169, 0.3574, 0.5642, 0.3574, 0.5642, 0.3714, 0.5169, 0.375, 0.5, 0.3584, 0.5625, 0.3498, 0.625, 0.3574, 0.5642, 0.3584, 0.5625, 0.3419, 0.625, 0.375, 0.5, 0.3799, 0.4831, 0.3795, 0.5, 0.3714, 0.5169, 0.3799, 0.4831, 0.3847, 0.5, 0.3847, 0.5, 0.3795, 0.5, 0.3795, 0.5, 0.3847, 0.5, 0.3847, 0.5, 0.3797, 0.5009, 0.3714, 0.5169, 0.3795, 0.5, 0.3797, 0.5009, 0.375, 0.5, 0.375, 0.75, 0.3429, 0.6871, 0.3574, 0.6858, 0.3714, 0.7331, 0.3429, 0.6871, 0.3354, 0.625, 0.3498, 0.625, 0.3574, 0.6858, 0.3574, 0.6858, 0.3498, 0.625, 0.3419, 0.625, 0.3584, 0.6875, 0.3714, 0.7331, 0.3574, 0.6858, 0.3584, 0.6875, 0.375, 0.75, 0.388, 0.75, 0.3801, 0.7665, 0.3794, 0.7483, 0.3834, 0.7331, 0.3801, 0.7665, 0.375, 0.75, 0.3714, 0.7331, 0.3794, 0.7483, 0.3794, 0.7483, 0.3714, 0.7331, 0.375, 0.75, 0.3799, 0.75, 0.3834, 0.7331, 0.3794, 0.7483, 0.3799, 0.75, 0.3847, 0.75, 0.625, 0.5, 0.6271, 0.5625, 0.6881, 0.5625, 0.6875, 0.5, 0.6271, 0.5625, 0.6275, 0.625, 0.6883, 0.625, 0.6881, 0.5625, 0.6881, 0.5625, 0.6883, 0.625, 0.7502, 0.625, 0.7501, 0.5625, 0.6875, 0.5, 0.6881, 0.5625, 0.7501, 0.5625, 0.75, 0.5, 0.75, 0.5, 0.7501, 0.5625, 0.8125, 0.5625, 0.8125, 0.5, 0.7501, 0.5625, 0.7502, 0.625, 0.8126, 0.625, 0.8125, 0.5625, 0.8125, 0.5625, 0.8126, 0.625, 0.875, 0.625, 0.875, 0.5625, 0.8125, 0.5, 0.8125, 0.5625, 0.875, 0.5625, 0.875, 0.5, 0.7502, 0.625, 0.7501, 0.6875, 0.8125, 0.6875, 0.8126, 0.625, 0.8414, 0.6875, 0.875, 0.75, 0.875, 0.75, 0.8414, 0.6875, 0.8414, 0.6875, 0.8125, 0.6875, 0.8125, 0.6875, 0.8414, 0.6875, 0.8126, 0.625, 0.8125, 0.6875, 0.8414, 0.6875, 0.875, 0.625, 0.6275, 0.625, 0.6271, 0.6875, 0.6881, 0.6875, 0.6883, 0.625, 0.6271, 0.6875, 0.625, 0.75, 0.6875, 0.75, 0.6881, 0.6875, 0.6881, 0.6875, 0.6875, 0.75, 0.75, 0.75, 0.7501, 0.6875, 0.6883, 0.625, 0.6881, 0.6875, 0.7501, 0.6875, 0.7502, 0.625, 0.4317, 0.75, 0.4303, 0.8125, 0.4678, 0.8125, 0.4688, 0.75, 0.4303, 0.8125, 0.4213, 0.875, 0.4655, 0.875, 0.4678, 0.8125, 0.4678, 0.8125, 0.4655, 0.875, 0.5098, 0.875, 0.5144, 0.8125, 0.4688, 0.75, 0.4678, 0.8125, 0.5144, 0.8125, 0.5152, 0.75, 0.5152, 0.75, 0.5144, 0.8125, 0.5681, 0.8125, 0.5685, 0.75, 0.5144, 0.8125, 0.5098, 0.875, 0.5674, 0.875, 0.5681, 0.8125, 0.5681, 0.8125, 0.5674, 0.875, 0.625, 0.875, 0.625, 0.8125, 0.5685, 0.75, 0.5681, 0.8125, 0.625, 0.8125, 0.625, 0.75, 0.5098, 0.875, 0.5097, 0.9375, 0.5666, 0.9375, 0.5674, 0.875, 0.5097, 0.9375, 0.5058, 1.0, 0.5666, 0.9375, 0.5666, 0.9375, 0.7501, 0.6875, 0.8125, 0.6875, 0.8125, 0.6875, 0.7501, 0.6875, 0.8125, 0.6875, 0.7501, 0.6875, 0.7501, 0.6875, 0.8125, 0.6875, 0.4213, 0.875, 0.4155, 0.9375, 0.4572, 0.9375, 0.4655, 0.875, 0.4155, 0.9375, 0.3867, 1.0, 0.4463, 1.0, 0.4572, 0.9375, 0.4572, 0.9375, 0.4463, 1.0, 0.5058, 1.0, 0.5097, 0.9375, 0.4655, 0.875, 0.4572, 0.9375, 0.5097, 0.9375, 0.5098, 0.875, 0.125, 0.5, 0.125, 0.5625, 0.1867, 0.5625, 0.1875, 0.5, 0.125, 0.5625, 0.125, 0.625, 0.1863, 0.625, 0.1867, 0.5625, 0.1867, 0.5625, 0.1863, 0.625, 0.2467, 0.625, 0.2483, 0.5625, 0.1875, 0.5, 0.1867, 0.5625, 0.2483, 0.5625, 0.25, 0.5, 0.25, 0.5, 0.2483, 0.5625, 0.3022, 0.5625, 0.3125, 0.5, 0.2483, 0.5625, 0.2467, 0.625, 0.2981, 0.625, 0.3022, 0.5625, 0.3022, 0.5625, 0.2981, 0.625, 0.3354, 0.625, 0.343, 0.5625, 0.3125, 0.5, 0.3022, 0.5625, 0.343, 0.5625, 0.375, 0.5, 0.2467, 0.625, 0.2483, 0.6875, 0.3022, 0.6875, 0.2981, 0.625, 0.2483, 0.6875, 0.25, 0.75, 0.3125, 0.75, 0.3022, 0.6875, 0.3022, 0.6875, 0.3125, 0.75, 0.375, 0.75, 0.3429, 0.6871, 0.2981, 0.625, 0.3022, 0.6875, 0.3429, 0.6871, 0.3354, 0.625, 0.125, 0.625, 0.125, 0.6875, 0.1867, 0.6875, 0.1863, 0.625, 0.125, 0.6875, 0.125, 0.75, 0.1875, 0.75, 0.1867, 0.6875, 0.1867, 0.6875, 0.1875, 0.75, 0.25, 0.75, 0.2483, 0.6875, 0.1863, 0.625, 0.1867, 0.6875, 0.2483, 0.6875, 0.2467, 0.625, 0.4321, 0.5, 0.432, 0.5625, 0.4691, 0.5625, 0.4691, 0.5, 0.432, 0.5625, 0.4319, 0.625, 0.4691, 0.625, 0.4691, 0.5625, 0.4691, 0.5625, 0.4691, 0.625, 0.5155, 0.625, 0.5155, 0.5625, 0.4691, 0.5, 0.4691, 0.5625, 0.5155, 0.5625, 0.5154, 0.5, 0.5154, 0.5, 0.5155, 0.5625, 0.569, 0.5625, 0.5685, 0.5, 0.5155, 0.5625, 0.5155, 0.625, 0.5692, 0.625, 0.569, 0.5625, 0.569, 0.5625, 0.5692, 0.625, 0.6275, 0.625, 0.6271, 0.5625, 0.5685, 0.5, 0.569, 0.5625, 0.6271, 0.5625, 0.625, 0.5, 0.5155, 0.625, 0.5155, 0.6875, 0.569, 0.6875, 0.5692, 0.625, 0.5155, 0.6875, 0.5152, 0.75, 0.5685, 0.75, 0.569, 0.6875, 0.569, 0.6875, 0.5685, 0.75, 0.625, 0.75, 0.6271, 0.6875, 0.5692, 0.625, 0.569, 0.6875, 0.6271, 0.6875, 0.6275, 0.625, 0.4319, 0.625, 0.4319, 0.6875, 0.4691, 0.6875, 0.4691, 0.625, 0.4319, 0.6875, 0.4317, 0.75, 0.4688, 0.75, 0.4691, 0.6875, 0.4691, 0.6875, 0.4688, 0.75, 0.5152, 0.75, 0.5155, 0.6875, 0.4691, 0.625, 0.4691, 0.6875, 0.5155, 0.6875, 0.5155, 0.625, 0.5106, 0.375, 0.5149, 0.4375, 0.5683, 0.4375, 0.5678, 0.375, 0.5149, 0.4375, 0.5154, 0.5, 0.5685, 0.5, 0.5683, 0.4375, 0.5683, 0.4375, 0.5685, 0.5, 0.625, 0.5, 0.625, 0.4375, 0.5678, 0.375, 0.5683, 0.4375, 0.625, 0.4375, 0.625, 0.375, 0.4244, 0.375, 0.4316, 0.4375, 0.4688, 0.4375, 0.4675, 0.375, 0.4316, 0.4375, 0.4321, 0.5, 0.4691, 0.5, 0.4688, 0.4375, 0.4688, 0.4375, 0.4691, 0.5, 0.5154, 0.5, 0.5149, 0.4375, 0.4675, 0.375, 0.4688, 0.4375, 0.5149, 0.4375, 0.5106, 0.375, 0.375, 0.25, 0.375, 0.3125, 0.3803, 0.3125, 0.3802, 0.25, 0.375, 0.3125, 0.375, 0.375, 0.3803, 0.375, 0.3803, 0.3125, 0.3803, 0.3125, 0.3803, 0.375, 0.3856, 0.375, 0.3856, 0.3125, 0.3802, 0.25, 0.3803, 0.3125, 0.3856, 0.3125, 0.3856, 0.25, 0.3856, 0.375, 0.3892, 0.4375, 0.406, 0.4375, 0.405, 0.375, 0.3892, 0.4375, 0.3847, 0.5, 0.4055, 0.5, 0.406, 0.4375, 0.406, 0.4375, 0.4055, 0.5, 0.4321, 0.5, 0.4316, 0.4375, 0.405, 0.375, 0.406, 0.4375, 0.4316, 0.4375, 0.4244, 0.375, 0.375, 0.375, 0.375, 0.4375, 0.3805, 0.4375, 0.3803, 0.375, 0.375, 0.4375, 0.375, 0.5, 0.3799, 0.5, 0.3805, 0.4375, 0.3805, 0.4375, 0.3799, 0.5, 0.3847, 0.5, 0.3892, 0.4375, 0.3803, 0.375, 0.3805, 0.4375, 0.3892, 0.4375, 0.3856, 0.375, 0.3847, 0.75, 0.383, 0.7326, 0.3794, 0.7465, 0.3799, 0.75, 0.383, 0.7326, 0.3847, 0.75, 0.3799, 0.75, 0.3794, 0.7465, 0.3794, 0.7465, 0.3799, 0.75, 0.375, 0.75, 0.3718, 0.7326, 0.3799, 0.75, 0.3794, 0.7465, 0.3718, 0.7326, 0.375, 0.75, 0.3847, 0.5, 0.3835, 0.5625, 0.4049, 0.5625, 0.4055, 0.5, 0.3835, 0.5625, 0.3822, 0.625, 0.4048, 0.625, 0.4049, 0.5625, 0.4049, 0.5625, 0.4048, 0.625, 0.4319, 0.625, 0.432, 0.5625, 0.4055, 0.5, 0.4049, 0.5625, 0.432, 0.5625, 0.4321, 0.5, 0.3822, 0.625, 0.3894, 0.6871, 0.4055, 0.6875, 0.4048, 0.625, 0.3894, 0.6871, 0.388, 0.75, 0.4056, 0.75, 0.4055, 0.6875, 0.4055, 0.6875, 0.4056, 0.75, 0.4317, 0.75, 0.4319, 0.6875, 0.4048, 0.625, 0.4055, 0.6875, 0.4319, 0.6875, 0.4319, 0.625, 0.375, 0.75, 0.3718, 0.7326, 0.359, 0.6858, 0.3584, 0.6875, 0.3718, 0.7326, 0.375, 0.75, 0.3584, 0.6875, 0.359, 0.6858, 0.359, 0.6858, 0.3584, 0.6875, 0.3419, 0.625, 0.3511, 0.625, 0.3584, 0.6875, 0.359, 0.6858, 0.3511, 0.625, 0.3419, 0.625, 0.375, 0.0, 0.375, 0.0625, 0.3789, 0.0625, 0.3779, 0.0, 0.375, 0.0625, 0.375, 0.125, 0.3797, 0.125, 0.3789, 0.0625, 0.3789, 0.0625, 0.3797, 0.125, 0.3848, 0.125, 0.3828, 0.0625, 0.3779, 0.0, 0.3789, 0.0625, 0.3828, 0.0625, 0.3808, 0.0, 0.375, 0.125, 0.375, 0.1875, 0.3801, 0.1875, 0.3797, 0.125, 0.375, 0.1875, 0.375, 0.25, 0.3802, 0.25, 0.3801, 0.1875, 0.3801, 0.1875, 0.3802, 0.25, 0.3856, 0.25, 0.3852, 0.1875, 0.3797, 0.125, 0.3801, 0.1875, 0.3852, 0.1875, 0.3848, 0.125, 0.375, 0.75, 0.375, 0.8125, 0.3803, 0.8142, 0.3801, 0.7665, 0.375, 0.8125, 0.375, 0.875, 0.3799, 0.875, 0.3803, 0.8142, 0.3803, 0.8142, 0.3799, 0.875, 0.3848, 0.875, 0.3889, 0.8129, 0.3801, 0.7665, 0.3803, 0.8142, 0.3889, 0.8129, 0.388, 0.75, 0.388, 0.75, 0.3889, 0.8129, 0.4051, 0.8125, 0.4056, 0.75, 0.3889, 0.8129, 0.3848, 0.875, 0.403, 0.875, 0.4051, 0.8125, 0.4051, 0.8125, 0.403, 0.875, 0.4213, 0.875, 0.4303, 0.8125, 0.4056, 0.75, 0.4051, 0.8125, 0.4303, 0.8125, 0.4317, 0.75, 0.3848, 0.875, 0.3847, 0.9375, 0.3947, 0.9375, 0.403, 0.875, 0.3847, 0.9375, 0.3808, 1.0, 0.3838, 1.0, 0.3947, 0.9375, 0.3947, 0.9375, 0.3838, 1.0, 0.3867, 1.0, 0.4155, 0.9375, 0.403, 0.875, 0.3947, 0.9375, 0.4155, 0.9375, 0.4213, 0.875, 0.375, 0.875, 0.375, 0.9375, 0.3791, 0.9375, 0.3799, 0.875, 0.375, 0.9375, 0.375, 1.0, 0.3779, 1.0, 0.3791, 0.9375, 0.3791, 0.9375, 0.3779, 1.0, 0.3808, 1.0, 0.3847, 0.9375, 0.3799, 0.875, 0.3791, 0.9375, 0.3847, 0.9375, 0.3848, 0.875, 0.375, 0.5, 0.3584, 0.5625, 0.3711, 0.5625, 0.3799, 0.5, 0.3584, 0.5625, 0.3419, 0.625, 0.3669, 0.625, 0.3711, 0.5625, 0.3711, 0.5625, 0.3669, 0.625, 0.3822, 0.625, 0.3801, 0.5625, 0.3799, 0.5, 0.3711, 0.5625, 0.3801, 0.5625, 0.3847, 0.5, 0.3419, 0.625, 0.3584, 0.6875, 0.3715, 0.6875, 0.3669, 0.625, 0.3584, 0.6875, 0.375, 0.75, 0.3799, 0.75, 0.3715, 0.6875, 0.3715, 0.6875, 0.3799, 0.75, 0.3847, 0.75, 0.3835, 0.6875, 0.3669, 0.625, 0.3715, 0.6875, 0.3835, 0.6875, 0.3822, 0.625, 0.375, 0.5, 0.3718, 0.5174, 0.3795, 0.5017, 0.3797, 0.5009, 0.3718, 0.5174, 0.375, 0.5, 0.3799, 0.5, 0.3795, 0.5017, 0.3795, 0.5017, 0.3799, 0.5, 0.3847, 0.5, 0.3847, 0.5, 0.3797, 0.5009, 0.3795, 0.5017, 0.3847, 0.5, 0.3847, 0.5, 0.3419, 0.625, 0.3511, 0.625, 0.359, 0.5642, 0.3584, 0.5625, 0.3511, 0.625, 0.3419, 0.625, 0.3584, 0.5625, 0.359, 0.5642, 0.359, 0.5642, 0.3584, 0.5625, 0.375, 0.5, 0.3718, 0.5174, 0.3584, 0.5625, 0.359, 0.5642, 0.3718, 0.5174, 0.375, 0.5, 0.3822, 0.625, 0.3822, 0.625, 0.3833, 0.6858, 0.3835, 0.6875, 0.3822, 0.625, 0.3822, 0.625, 0.3835, 0.6875, 0.3833, 0.6858, 0.3833, 0.6858, 0.3835, 0.6875, 0.3847, 0.75, 0.383, 0.7326, 0.3835, 0.6875, 0.3833, 0.6858, 0.383, 0.7326, 0.3847, 0.75, 0.3847, 0.5, 0.3847, 0.5, 0.3831, 0.5625, 0.3835, 0.5625, 0.3847, 0.5, 0.3847, 0.5, 0.3801, 0.5625, 0.3831, 0.5625, 0.3831, 0.5625, 0.3801, 0.5625, 0.3822, 0.625, 0.3822, 0.625, 0.3835, 0.5625, 0.3831, 0.5625, 0.3822, 0.625, 0.3822, 0.625, 0.3847, 0.5, 0.383, 0.5174, 0.3833, 0.5642, 0.3835, 0.5625, 0.383, 0.5174, 0.3847, 0.5, 0.3835, 0.5625, 0.3833, 0.5642, 0.3833, 0.5642, 0.3835, 0.5625, 0.3822, 0.625, 0.3822, 0.625, 0.3835, 0.5625, 0.3833, 0.5642, 0.3822, 0.625, 0.3822, 0.625, 0.3822, 0.625, 0.3822, 0.625, 0.3839, 0.6858, 0.3894, 0.6871, 0.3822, 0.625, 0.3822, 0.625, 0.3835, 0.6875, 0.3839, 0.6858, 0.3839, 0.6858, 0.3835, 0.6875, 0.3847, 0.75, 0.3834, 0.7331, 0.3894, 0.6871, 0.3839, 0.6858, 0.3834, 0.7331, 0.388, 0.75, 0.3354, 0.625, 0.3498, 0.625, 0.3577, 0.5625, 0.343, 0.5625, 0.3498, 0.625, 0.3419, 0.625, 0.3584, 0.5625, 0.3577, 0.5625, 0.3577, 0.5625, 0.3584, 0.5625, 0.375, 0.5, 0.375, 0.5, 0.343, 0.5625, 0.3577, 0.5625, 0.375, 0.5, 0.375, 0.5, 0.375, 0.5, 0.375, 0.5, 0.3797, 0.5017, 0.3799, 0.5, 0.375, 0.5, 0.375, 0.5, 0.3797, 0.5009, 0.3797, 0.5017, 0.3797, 0.5017, 0.3797, 0.5009, 0.3847, 0.5, 0.383, 0.5174, 0.3799, 0.5, 0.3797, 0.5017, 0.383, 0.5174, 0.3847, 0.5, 0.375, 0.75, 0.3714, 0.7331, 0.3574, 0.6858, 0.3429, 0.6871, 0.3714, 0.7331, 0.375, 0.75, 0.3584, 0.6875, 0.3574, 0.6858, 0.3574, 0.6858, 0.3584, 0.6875, 0.3419, 0.625, 0.3498, 0.625, 0.3429, 0.6871, 0.3574, 0.6858, 0.3498, 0.625, 0.3354, 0.625, 0.388, 0.75, 0.3834, 0.7331, 0.3794, 0.7483, 0.3801, 0.7665, 0.3834, 0.7331, 0.3847, 0.75, 0.3799, 0.75, 0.3794, 0.7483, 0.3794, 0.7483, 0.3799, 0.75, 0.375, 0.75, 0.3714, 0.7331, 0.3801, 0.7665, 0.3794, 0.7483, 0.3714, 0.7331, 0.375, 0.75, 0.5666, 0.9375, 0.625, 1.0, 0.625, 1.0, 0.5666, 0.9375, 0.875, 0.75, 0.8414, 0.6875, 0.8414, 0.6875, 0.875, 0.75, 0.625, 1.0, 0.5666, 0.9375, 0.5666, 0.9375, 0.625, 1.0, 0.8414, 0.6875, 0.875, 0.75, 0.875, 0.75, 0.8414, 0.6875, 0.8414, 0.6875, 0.8125, 0.6875, 0.8125, 0.6875, 0.8414, 0.6875, 0.8125, 0.6875, 0.7501, 0.6875, 0.7501, 0.6875, 0.5674, 0.875, 0.5666, 0.9375, 0.5666, 0.9375, 0.5666, 0.9375, 0.5666, 0.9375, 0.5666, 0.9375, 0.5666, 0.9375, 0.7501, 0.6875, 0.8125, 0.6875, 0.8125, 0.6875, 0.8125, 0.6875, 0.8414, 0.6875, 0.8414, 0.6875, 0.8125, 0.6875, 0.5666, 0.9375, 0.5666, 0.9375, 0.5666, 0.9375, 0.5666, 0.9375, 0.5666, 0.9375, 0.5674, 0.875, 0.5674, 0.875, 0.8125, 0.6875, 0.8414, 0.6875, 0.875, 0.75, 0.8125, 0.75, 0.7501, 0.6875, 0.8125, 0.6875, 0.8125, 0.75, 0.75, 0.75, 0.5674, 0.875, 0.625, 0.875, 0.625, 0.9375, 0.5666, 0.9375, 0.5666, 0.9375, 0.625, 0.9375, 0.625, 1.0, 0.5666, 0.9375, 0.7501, 0.6875, 0.75, 0.75, 0.8125, 0.75, 0.8125, 0.6875, 0.8125, 0.6875, 0.8125, 0.75, 0.875, 0.75, 0.8414, 0.6875, 0.5666, 0.9375, 0.5666, 0.9375, 0.625, 1.0, 0.625, 0.9375, 0.5674, 0.875, 0.5666, 0.9375, 0.625, 0.9375, 0.625, 0.875, 0.625, 1.0, 0.5666, 0.9375, 0.5666, 0.9375, 0.625, 1.0, 0.8125, 0.6875, 0.8414, 0.6875, 0.8414, 0.6875, 0.8125, 0.6875, 0.5666, 0.9375, 0.625, 1.0, 0.625, 1.0, 0.5666, 0.9375, 0.5674, 0.875, 0.5666, 0.9375, 0.5666, 0.9375, 0.5674, 0.875])
me_cube.materials.append(mat_material)
me_cube.use_mirror_vertex_groups = False
me_cube.update()

# ---- objects
ob_cube = bpy.data.objects.new('Cube', me_cube)
ob_light = bpy.data.objects.new('Light', light_light)
ob_camera = bpy.data.objects.new('Camera', cam_camera)

# ---- transforms, parenting, visibility, modifiers, constraints
ob_cube.location = (-0.9012, 0.3161, 2.592)
ob_cube.lock_rotations_4d = False
ob_cube.empty_display_type = 'ARROWS'
ob_cube.lineart.crease_threshold = 0.0
ob_light.location = (4.076, 1.005, 5.904)
ob_light.rotation_euler = (0.6503, 0.05522, 1.866)
ob_light.lock_rotations_4d = False
ob_light.empty_display_type = 'ARROWS'
ob_light.color = (0.0, 0.0, 0.0, 0.0)
ob_light.lineart.crease_threshold = 0.0
ob_camera.location = (7.359, -6.926, 4.958)
ob_camera.rotation_euler = (1.109, 0.0, 0.8149)
ob_camera.lock_rotations_4d = False
ob_camera.empty_display_type = 'ARROWS'
ob_camera.color = (0.0, 0.0, 0.0, 0.0)
ob_camera.display_type = 'WIRE'
ob_camera.lineart.crease_threshold = 0.0

# ---- collection membership
col_collection.objects.link(ob_cube)
col_collection.objects.link(ob_light)
col_collection.objects.link(ob_camera)

# ---- scene / render settings (as saved in the file)
scene.camera = ob_camera
scene.frame_start = 1; scene.frame_end = 250; scene.frame_set(1)
scene.render.engine = 'BLENDER_EEVEE_NEXT'
scene.cycles.sampling_pattern = 'TABULATED_SOBOL'
scene.cycles.use_light_tree = False
scene.view_settings.view_transform = 'Filmic'
bpy.context.view_layer.update()
